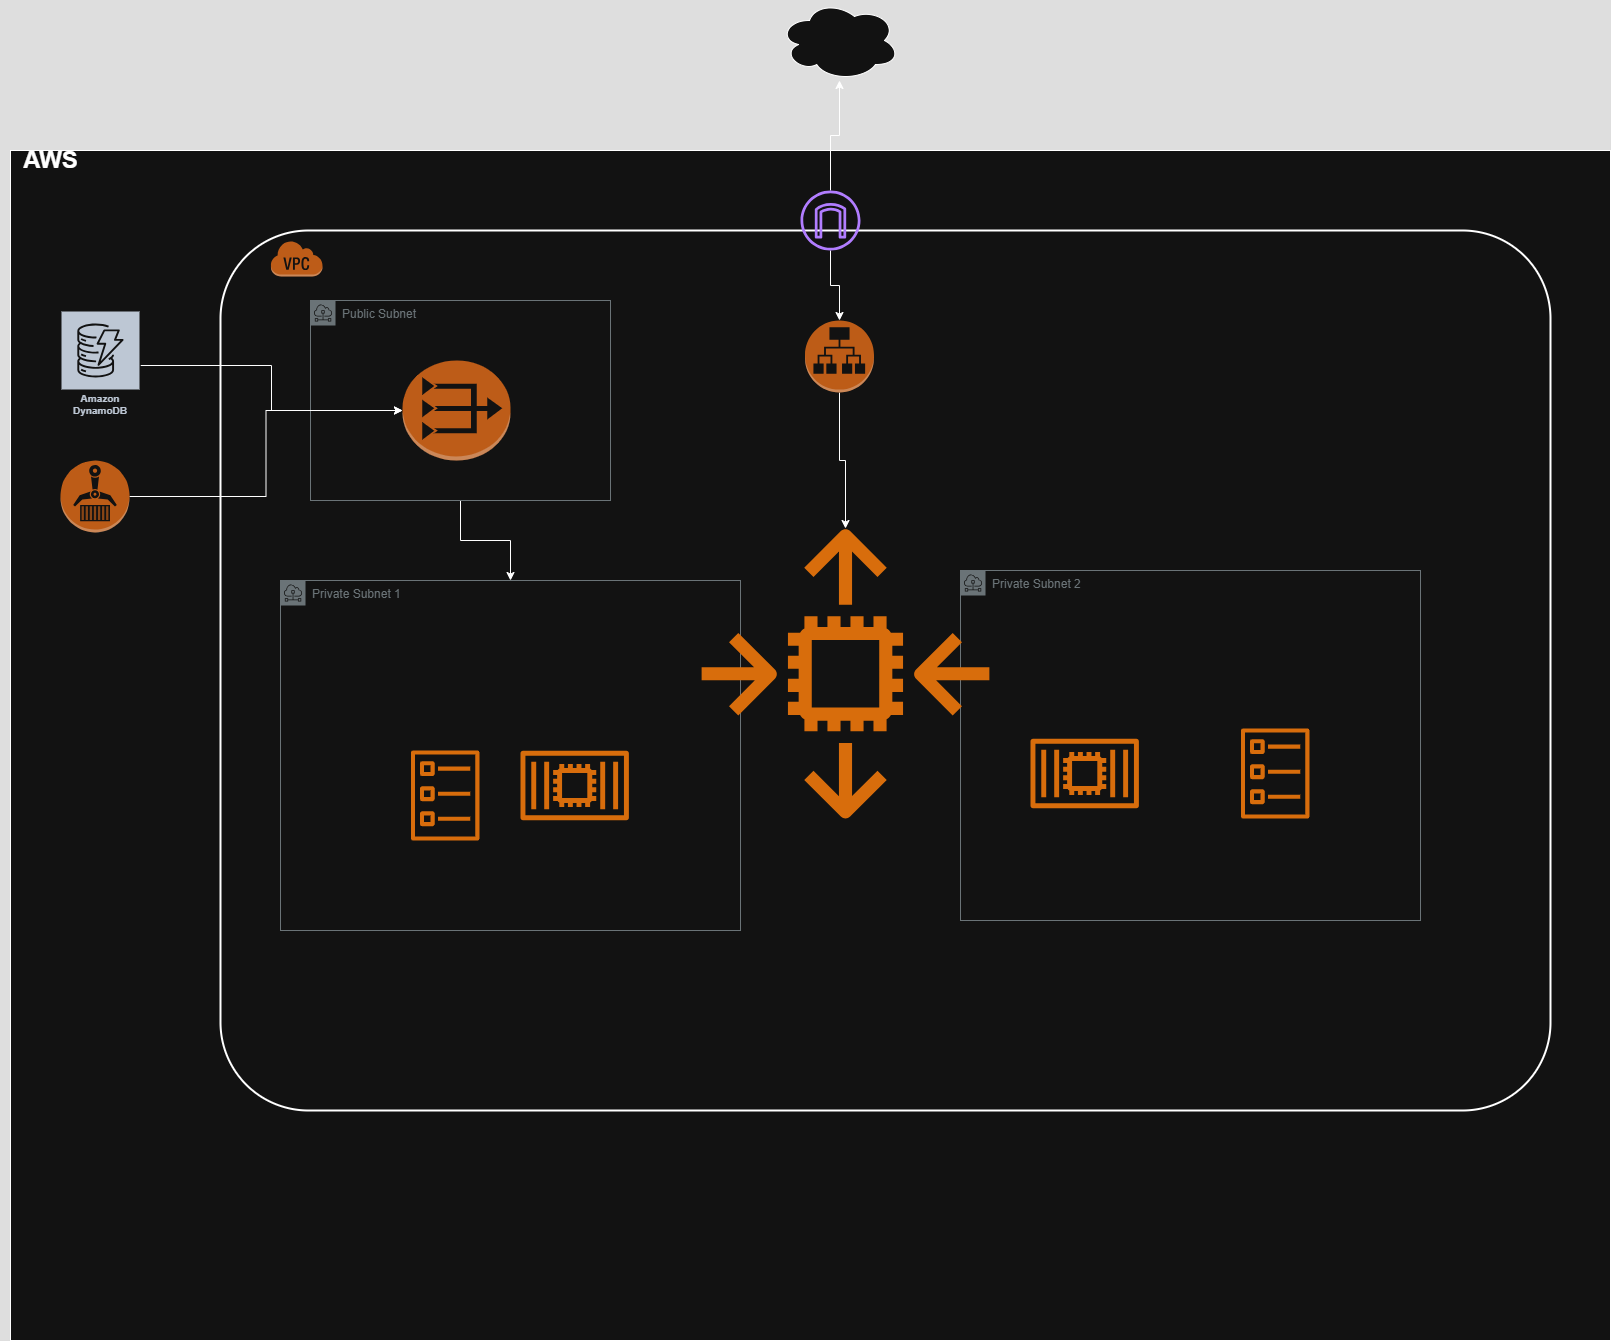

The diagram above was exported from draw.io. Its source (the exported page's mxGraphModel, read from the mxfile embedded in the PNG):
<mxGraphModel dx="2278" dy="1895" grid="1" gridSize="10" guides="1" tooltips="1" connect="1" arrows="1" fold="1" page="1" pageScale="1" pageWidth="850" pageHeight="1100" math="0" shadow="0">
  <root>
    <mxCell id="0" />
    <mxCell id="1" parent="0" />
    <mxCell id="ANkXeyOUMZ7gsoq6VOGa-7" value="" style="rounded=0;whiteSpace=wrap;html=1;" parent="1" vertex="1">
      <mxGeometry x="-370" y="-100" width="1600" height="1190" as="geometry" />
    </mxCell>
    <mxCell id="bPECPYtlmH-EWLURcWA6-1" value="" style="rounded=1;arcSize=10;dashed=0;fillColor=none;gradientColor=none;strokeWidth=2;" parent="1" vertex="1">
      <mxGeometry x="-160" y="-20" width="1330" height="880" as="geometry" />
    </mxCell>
    <mxCell id="bPECPYtlmH-EWLURcWA6-2" value="" style="dashed=0;html=1;shape=mxgraph.aws3.virtual_private_cloud;fillColor=#F58536;gradientColor=none;dashed=0;" parent="1" vertex="1">
      <mxGeometry x="-110" y="-10" width="52" height="36" as="geometry" />
    </mxCell>
    <mxCell id="bPECPYtlmH-EWLURcWA6-8" style="edgeStyle=orthogonalEdgeStyle;rounded=0;orthogonalLoop=1;jettySize=auto;html=1;" parent="1" source="bPECPYtlmH-EWLURcWA6-3" target="bPECPYtlmH-EWLURcWA6-4" edge="1">
      <mxGeometry relative="1" as="geometry" />
    </mxCell>
    <mxCell id="JWJF0uv4IHwmpPDvQme4-2" value="" style="edgeStyle=orthogonalEdgeStyle;rounded=0;orthogonalLoop=1;jettySize=auto;html=1;" parent="1" source="bPECPYtlmH-EWLURcWA6-3" target="JWJF0uv4IHwmpPDvQme4-1" edge="1">
      <mxGeometry relative="1" as="geometry">
        <mxPoint x="450" y="-100" as="targetPoint" />
      </mxGeometry>
    </mxCell>
    <mxCell id="bPECPYtlmH-EWLURcWA6-3" value="" style="sketch=0;outlineConnect=0;fontColor=#232F3E;gradientColor=none;fillColor=#8C4FFF;strokeColor=none;dashed=0;verticalLabelPosition=bottom;verticalAlign=top;align=center;html=1;fontSize=12;fontStyle=0;aspect=fixed;pointerEvents=1;shape=mxgraph.aws4.internet_gateway;" parent="1" vertex="1">
      <mxGeometry x="420" y="-60" width="60" height="60" as="geometry" />
    </mxCell>
    <mxCell id="bPECPYtlmH-EWLURcWA6-20" style="edgeStyle=orthogonalEdgeStyle;rounded=0;orthogonalLoop=1;jettySize=auto;html=1;" parent="1" source="bPECPYtlmH-EWLURcWA6-4" target="bPECPYtlmH-EWLURcWA6-19" edge="1">
      <mxGeometry relative="1" as="geometry" />
    </mxCell>
    <mxCell id="bPECPYtlmH-EWLURcWA6-4" value="" style="outlineConnect=0;dashed=0;verticalLabelPosition=bottom;verticalAlign=top;align=center;html=1;shape=mxgraph.aws3.application_load_balancer;fillColor=#F58534;gradientColor=none;" parent="1" vertex="1">
      <mxGeometry x="424.5" y="70" width="69" height="72" as="geometry" />
    </mxCell>
    <mxCell id="bPECPYtlmH-EWLURcWA6-9" value="Private Subnet 1" style="sketch=0;outlineConnect=0;gradientColor=none;html=1;whiteSpace=wrap;fontSize=12;fontStyle=0;shape=mxgraph.aws4.group;grIcon=mxgraph.aws4.group_subnet;strokeColor=#879196;fillColor=none;verticalAlign=top;align=left;spacingLeft=30;fontColor=#879196;dashed=0;" parent="1" vertex="1">
      <mxGeometry x="-100" y="330" width="460" height="350" as="geometry" />
    </mxCell>
    <mxCell id="bPECPYtlmH-EWLURcWA6-12" value="" style="sketch=0;outlineConnect=0;fontColor=#232F3E;gradientColor=none;fillColor=#ED7100;strokeColor=none;dashed=0;verticalLabelPosition=bottom;verticalAlign=top;align=center;html=1;fontSize=12;fontStyle=0;aspect=fixed;pointerEvents=1;shape=mxgraph.aws4.container_2;" parent="1" vertex="1">
      <mxGeometry x="140" y="500" width="108.38" height="70" as="geometry" />
    </mxCell>
    <mxCell id="bPECPYtlmH-EWLURcWA6-13" value="" style="sketch=0;outlineConnect=0;fontColor=#232F3E;gradientColor=none;fillColor=#ED7100;strokeColor=none;dashed=0;verticalLabelPosition=bottom;verticalAlign=top;align=center;html=1;fontSize=12;fontStyle=0;aspect=fixed;pointerEvents=1;shape=mxgraph.aws4.ecs_task;" parent="1" vertex="1">
      <mxGeometry x="30" y="500" width="69.38" height="90" as="geometry" />
    </mxCell>
    <mxCell id="bPECPYtlmH-EWLURcWA6-14" value="Private Subnet 2" style="sketch=0;outlineConnect=0;gradientColor=none;html=1;whiteSpace=wrap;fontSize=12;fontStyle=0;shape=mxgraph.aws4.group;grIcon=mxgraph.aws4.group_subnet;strokeColor=#879196;fillColor=none;verticalAlign=top;align=left;spacingLeft=30;fontColor=#879196;dashed=0;" parent="1" vertex="1">
      <mxGeometry x="580" y="320" width="460" height="350" as="geometry" />
    </mxCell>
    <mxCell id="bPECPYtlmH-EWLURcWA6-17" value="" style="sketch=0;outlineConnect=0;fontColor=#232F3E;gradientColor=none;fillColor=#ED7100;strokeColor=none;dashed=0;verticalLabelPosition=bottom;verticalAlign=top;align=center;html=1;fontSize=12;fontStyle=0;aspect=fixed;pointerEvents=1;shape=mxgraph.aws4.container_2;" parent="1" vertex="1">
      <mxGeometry x="650" y="488" width="108.38" height="70" as="geometry" />
    </mxCell>
    <mxCell id="bPECPYtlmH-EWLURcWA6-18" value="" style="sketch=0;outlineConnect=0;fontColor=#232F3E;gradientColor=none;fillColor=#ED7100;strokeColor=none;dashed=0;verticalLabelPosition=bottom;verticalAlign=top;align=center;html=1;fontSize=12;fontStyle=0;aspect=fixed;pointerEvents=1;shape=mxgraph.aws4.ecs_task;" parent="1" vertex="1">
      <mxGeometry x="860" y="478" width="69.38" height="90" as="geometry" />
    </mxCell>
    <mxCell id="bPECPYtlmH-EWLURcWA6-19" value="" style="sketch=0;outlineConnect=0;fontColor=#232F3E;gradientColor=none;fillColor=#ED7100;strokeColor=none;dashed=0;verticalLabelPosition=bottom;verticalAlign=top;align=center;html=1;fontSize=12;fontStyle=0;aspect=fixed;pointerEvents=1;shape=mxgraph.aws4.auto_scaling2;" parent="1" vertex="1">
      <mxGeometry x="320" y="278" width="290" height="290" as="geometry" />
    </mxCell>
    <mxCell id="JWJF0uv4IHwmpPDvQme4-1" value="" style="ellipse;shape=cloud;whiteSpace=wrap;html=1;" parent="1" vertex="1">
      <mxGeometry x="399" y="-250" width="120" height="80" as="geometry" />
    </mxCell>
    <mxCell id="ANkXeyOUMZ7gsoq6VOGa-12" style="edgeStyle=orthogonalEdgeStyle;rounded=0;orthogonalLoop=1;jettySize=auto;html=1;" parent="1" source="ANkXeyOUMZ7gsoq6VOGa-4" target="bPECPYtlmH-EWLURcWA6-9" edge="1">
      <mxGeometry relative="1" as="geometry" />
    </mxCell>
    <mxCell id="ANkXeyOUMZ7gsoq6VOGa-4" value="Public Subnet" style="sketch=0;outlineConnect=0;gradientColor=none;html=1;whiteSpace=wrap;fontSize=12;fontStyle=0;shape=mxgraph.aws4.group;grIcon=mxgraph.aws4.group_subnet;strokeColor=#879196;fillColor=none;verticalAlign=top;align=left;spacingLeft=30;fontColor=#879196;dashed=0;" parent="1" vertex="1">
      <mxGeometry x="-70" y="50" width="300" height="200" as="geometry" />
    </mxCell>
    <mxCell id="ANkXeyOUMZ7gsoq6VOGa-5" value="" style="outlineConnect=0;dashed=0;verticalLabelPosition=bottom;verticalAlign=top;align=center;html=1;shape=mxgraph.aws3.vpc_nat_gateway;fillColor=#F58536;gradientColor=none;" parent="1" vertex="1">
      <mxGeometry x="22" y="110" width="108" height="100" as="geometry" />
    </mxCell>
    <mxCell id="ANkXeyOUMZ7gsoq6VOGa-11" style="edgeStyle=orthogonalEdgeStyle;rounded=0;orthogonalLoop=1;jettySize=auto;html=1;" parent="1" source="ANkXeyOUMZ7gsoq6VOGa-10" target="ANkXeyOUMZ7gsoq6VOGa-5" edge="1">
      <mxGeometry relative="1" as="geometry" />
    </mxCell>
    <mxCell id="ANkXeyOUMZ7gsoq6VOGa-10" value="Amazon DynamoDB" style="sketch=0;outlineConnect=0;fontColor=#232F3E;gradientColor=none;strokeColor=#ffffff;fillColor=#232F3E;dashed=0;verticalLabelPosition=middle;verticalAlign=bottom;align=center;html=1;whiteSpace=wrap;fontSize=10;fontStyle=1;spacing=3;shape=mxgraph.aws4.productIcon;prIcon=mxgraph.aws4.dynamodb;" parent="1" vertex="1">
      <mxGeometry x="-320" y="60" width="80" height="110" as="geometry" />
    </mxCell>
    <mxCell id="ANkXeyOUMZ7gsoq6VOGa-14" style="edgeStyle=orthogonalEdgeStyle;rounded=0;orthogonalLoop=1;jettySize=auto;html=1;" parent="1" source="ANkXeyOUMZ7gsoq6VOGa-13" target="ANkXeyOUMZ7gsoq6VOGa-5" edge="1">
      <mxGeometry relative="1" as="geometry" />
    </mxCell>
    <mxCell id="ANkXeyOUMZ7gsoq6VOGa-13" value="" style="outlineConnect=0;dashed=0;verticalLabelPosition=bottom;verticalAlign=top;align=center;html=1;shape=mxgraph.aws3.ecr;fillColor=#F58534;gradientColor=none;" parent="1" vertex="1">
      <mxGeometry x="-320" y="210" width="69" height="72" as="geometry" />
    </mxCell>
    <mxCell id="ANkXeyOUMZ7gsoq6VOGa-15" value="AWS" style="text;strokeColor=none;fillColor=none;html=1;fontSize=24;fontStyle=1;verticalAlign=middle;align=center;" parent="1" vertex="1">
      <mxGeometry x="-380" y="-110" width="100" height="40" as="geometry" />
    </mxCell>
  </root>
</mxGraphModel>